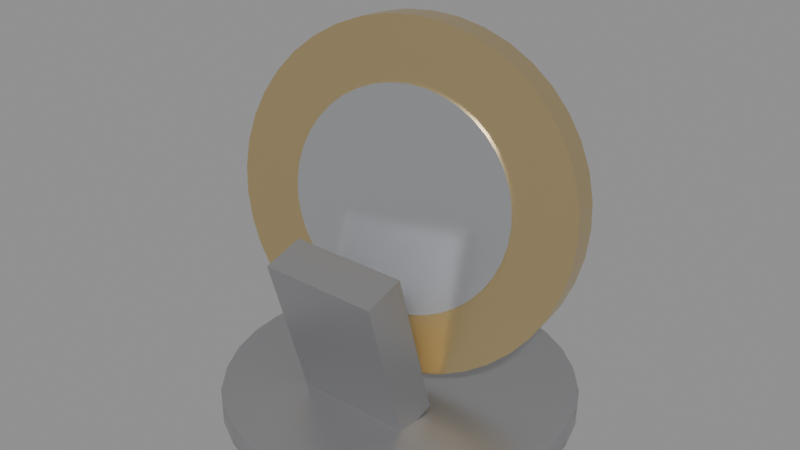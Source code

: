 # Source: token-coin.blend  (saved by Blender 5.2.44; exported with 4.5.12 LTS)
import bpy
from mathutils import Matrix  # noqa: F401  (used for matrix-valued properties, if any)

bpy.ops.wm.read_factory_settings(use_empty=True)
scene = bpy.context.scene
scene.name = 'Scene'

# ---- materials (node trees are filled in below, after node groups)
mat_pewter = bpy.data.materials.new('Pewter')
mat_coinouter = bpy.data.materials.new('CoinOuter')
mat_coininner = bpy.data.materials.new('CoinInner')

# ---- node groups
ng_smooth_by_angle = bpy.data.node_groups.new('Smooth by Angle', 'GeometryNodeTree')
_s = ng_smooth_by_angle.interface.new_socket(name='Mesh', in_out='OUTPUT', socket_type='NodeSocketGeometry')
_s = ng_smooth_by_angle.interface.new_socket(name='Mesh', in_out='INPUT', socket_type='NodeSocketGeometry')
_s = ng_smooth_by_angle.interface.new_socket(name='Angle', in_out='INPUT', socket_type='NodeSocketFloat')
_s.subtype = 'ANGLE'
_s.default_value = 0.5236
_s.min_value = 0.0
_s.max_value = 3.142
_s.description = 'Maximum face angle for smooth edges'
_s = ng_smooth_by_angle.interface.new_socket(name='Ignore Sharpness', in_out='INPUT', socket_type='NodeSocketBool')
_s.force_non_field = True
ng_smooth_by_angle.is_modifier = True
_N = ng_smooth_by_angle.nodes; _L = ng_smooth_by_angle.links
n0 = _N.new('GeometryNodeSetShadeSmooth'); n0.name = 'Set Shade Smooth'; n0.location = (120, -80)
n0.domain = 'EDGE'
n1 = _N.new('GeometryNodeSetShadeSmooth'); n1.name = 'Set Shade Smooth.001'; n1.location = (300, -80)
n2 = _N.new('NodeGroupOutput'); n2.name = 'Group Output'; n2.location = (480, -80)
n3 = _N.new('GeometryNodeInputMeshEdgeAngle'); n3.name = 'Edge Angle'; n3.location = (-440, -240)
n4 = _N.new('NodeGroupInput'); n4.name = 'Group Input'; n4.location = (-80, -80)
n5 = _N.new('GeometryNodeInputEdgeSmooth'); n5.name = 'Is Edge Smooth'; n5.location = (-260, -120)
n6 = _N.new('GeometryNodeInputShadeSmooth'); n6.name = 'Is Shade Smooth'; n6.location = (-440, -397)
n7 = _N.new('FunctionNodeCompare'); n7.name = 'Compare'; n7.location = (-260, -260)
n7.operation = 'LESS_EQUAL'
n8 = _N.new('FunctionNodeBooleanMath'); n8.name = 'Boolean Math.001'; n8.location = (-80, -260)
n9 = _N.new('NodeGroupInput'); n9.name = 'Group Input.001'; n9.location = (-440, -329)
n10 = _N.new('NodeGroupInput'); n10.name = 'Group Input.002'; n10.location = (-259, -189)
n11 = _N.new('FunctionNodeBooleanMath'); n11.name = 'Boolean Math'; n11.location = (-80, -149)
n11.operation = 'OR'
n12 = _N.new('FunctionNodeBooleanMath'); n12.name = 'Boolean Math.002'; n12.location = (-260, -380)
n12.operation = 'OR'
n13 = _N.new('NodeGroupInput'); n13.name = 'Group Input.003'; n13.location = (-440, -460)
_L.new(n3.outputs[0], n7.inputs[0])
_L.new(n1.outputs[0], n2.inputs[0])
_L.new(n9.outputs[1], n7.inputs[1])
_L.new(n7.outputs[0], n8.inputs[0])
_L.new(n4.outputs[0], n0.inputs[0])
_L.new(n0.outputs[0], n1.inputs[0])
_L.new(n8.outputs[0], n0.inputs[2])
_L.new(n10.outputs[2], n11.inputs[1])
_L.new(n5.outputs[0], n11.inputs[0])
_L.new(n11.outputs[0], n0.inputs[1])
_L.new(n13.outputs[2], n12.inputs[1])
_L.new(n6.outputs[0], n12.inputs[0])
_L.new(n12.outputs[0], n8.inputs[1])
n2.is_active_output = True

# ---- material node trees
mat_pewter.use_nodes = True; mat_pewter.node_tree.nodes.clear()
_N = mat_pewter.node_tree.nodes; _L = mat_pewter.node_tree.links
n0 = _N.new('ShaderNodeBsdfPrincipled'); n0.name = 'Principled BSDF'; n0.location = (-200, 100)
n0.inputs[0].default_value = (0.478, 0.478, 0.494, 1.0)
n0.inputs[1].default_value = 0.85
n0.inputs[2].default_value = 0.35
n0.inputs[10].default_value = 0.005
n1 = _N.new('ShaderNodeOutputMaterial'); n1.name = 'Material Output'; n1.location = (200, 100)
_L.new(n0.outputs[0], n1.inputs[0])
n1.is_active_output = True
mat_coinouter.use_nodes = True; mat_coinouter.node_tree.nodes.clear()
_N = mat_coinouter.node_tree.nodes; _L = mat_coinouter.node_tree.links
n0 = _N.new('ShaderNodeBsdfPrincipled'); n0.name = 'Principled BSDF'; n0.location = (-200, 100)
n0.inputs[0].default_value = (0.706, 0.549, 0.286, 1.0)
n0.inputs[1].default_value = 0.9
n0.inputs[2].default_value = 0.3
n0.inputs[10].default_value = 0.005
n1 = _N.new('ShaderNodeOutputMaterial'); n1.name = 'Material Output'; n1.location = (200, 100)
_L.new(n0.outputs[0], n1.inputs[0])
n1.is_active_output = True
mat_coininner.use_nodes = True; mat_coininner.node_tree.nodes.clear()
_N = mat_coininner.node_tree.nodes; _L = mat_coininner.node_tree.links
n0 = _N.new('ShaderNodeBsdfPrincipled'); n0.name = 'Principled BSDF'; n0.location = (-200, 100)
n0.inputs[0].default_value = (0.678, 0.686, 0.706, 1.0)
n0.inputs[1].default_value = 0.9
n0.inputs[2].default_value = 0.25
n0.inputs[10].default_value = 0.005
n1 = _N.new('ShaderNodeOutputMaterial'); n1.name = 'Material Output'; n1.location = (200, 100)
_L.new(n0.outputs[0], n1.inputs[0])
n1.is_active_output = True

# ---- meshes
me_cylinder = bpy.data.meshes.new('Cylinder')
me_cylinder.from_pydata([(0.0, 0.5, -0.04), (0.0, 0.5, 0.04), (0.09755, 0.4904, -0.04), (0.09755, 0.4904, 0.04), (0.1913, 0.4619, -0.04), (0.1913, 0.4619, 0.04), (0.2778, 0.4157, -0.04), (0.2778, 0.4157, 0.04), (0.3536, 0.3536, -0.04), (0.3536, 0.3536, 0.04), (0.4157, 0.2778, -0.04), (0.4157, 0.2778, 0.04), (0.4619, 0.1913, -0.04), (0.4619, 0.1913, 0.04), (0.4904, 0.09755, -0.04), (0.4904, 0.09755, 0.04), (0.5, 0.0, -0.04), (0.5, 0.0, 0.04), (0.4904, -0.09755, -0.04), (0.4904, -0.09755, 0.04), (0.4619, -0.1913, -0.04), (0.4619, -0.1913, 0.04), (0.4157, -0.2778, -0.04), (0.4157, -0.2778, 0.04), (0.3536, -0.3536, -0.04), (0.3536, -0.3536, 0.04), (0.2778, -0.4157, -0.04), (0.2778, -0.4157, 0.04), (0.1913, -0.4619, -0.04), (0.1913, -0.4619, 0.04), (0.09755, -0.4904, -0.04), (0.09755, -0.4904, 0.04), (0.0, -0.5, -0.04), (0.0, -0.5, 0.04), (-0.09755, -0.4904, -0.04), (-0.09755, -0.4904, 0.04), (-0.1913, -0.4619, -0.04), (-0.1913, -0.4619, 0.04), (-0.2778, -0.4157, -0.04), (-0.2778, -0.4157, 0.04), (-0.3536, -0.3536, -0.04), (-0.3536, -0.3536, 0.04), (-0.4157, -0.2778, -0.04), (-0.4157, -0.2778, 0.04), (-0.4619, -0.1913, -0.04), (-0.4619, -0.1913, 0.04), (-0.4904, -0.09755, -0.04), (-0.4904, -0.09755, 0.04), (-0.5, 0.0, -0.04), (-0.5, 0.0, 0.04), (-0.4904, 0.09755, -0.04), (-0.4904, 0.09755, 0.04), (-0.4619, 0.1913, -0.04), (-0.4619, 0.1913, 0.04), (-0.4157, 0.2778, -0.04), (-0.4157, 0.2778, 0.04), (-0.3536, 0.3536, -0.04), (-0.3536, 0.3536, 0.04), (-0.2778, 0.4157, -0.04), (-0.2778, 0.4157, 0.04), (-0.1913, 0.4619, -0.04), (-0.1913, 0.4619, 0.04), (-0.09755, 0.4904, -0.04), (-0.09755, 0.4904, 0.04)], [], [(0, 1, 3, 2), (2, 3, 5, 4), (4, 5, 7, 6), (6, 7, 9, 8), (8, 9, 11, 10), (10, 11, 13, 12), (12, 13, 15, 14), (14, 15, 17, 16), (16, 17, 19, 18), (18, 19, 21, 20), (20, 21, 23, 22), (22, 23, 25, 24), (24, 25, 27, 26), (26, 27, 29, 28), (28, 29, 31, 30), (30, 31, 33, 32), (32, 33, 35, 34), (34, 35, 37, 36), (36, 37, 39, 38), (38, 39, 41, 40), (40, 41, 43, 42), (42, 43, 45, 44), (44, 45, 47, 46), (46, 47, 49, 48), (48, 49, 51, 50), (50, 51, 53, 52), (52, 53, 55, 54), (54, 55, 57, 56), (56, 57, 59, 58), (58, 59, 61, 60), (3, 1, 63, 61, 59, 57, 55, 53, 51, 49, 47, 45, 43, 41, 39, 37, 35, 33, 31, 29, 27, 25, 23, 21, 19, 17, 15, 13, 11, 9, 7, 5), (60, 61, 63, 62), (62, 63, 1, 0), (0, 2, 4, 6, 8, 10, 12, 14, 16, 18, 20, 22, 24, 26, 28, 30, 32, 34, 36, 38, 40, 42, 44, 46, 48, 50, 52, 54, 56, 58, 60, 62)])
me_cylinder.polygons.foreach_set('use_smooth', [True] * 34)
_uv = me_cylinder.uv_layers.new(name='UVMap')
_uv.uv.foreach_set('vector', [1.0, 0.5, 1.0, 1.0, 0.9688, 1.0, 0.9688, 0.5, 0.9688, 0.5, 0.9688, 1.0, 0.9375, 1.0, 0.9375, 0.5, 0.9375, 0.5, 0.9375, 1.0, 0.9062, 1.0, 0.9062, 0.5, 0.9062, 0.5, 0.9062, 1.0, 0.875, 1.0, 0.875, 0.5, 0.875, 0.5, 0.875, 1.0, 0.8438, 1.0, 0.8438, 0.5, 0.8438, 0.5, 0.8438, 1.0, 0.8125, 1.0, 0.8125, 0.5, 0.8125, 0.5, 0.8125, 1.0, 0.7812, 1.0, 0.7812, 0.5, 0.7812, 0.5, 0.7812, 1.0, 0.75, 1.0, 0.75, 0.5, 0.75, 0.5, 0.75, 1.0, 0.7188, 1.0, 0.7188, 0.5, 0.7188, 0.5, 0.7188, 1.0, 0.6875, 1.0, 0.6875, 0.5, 0.6875, 0.5, 0.6875, 1.0, 0.6562, 1.0, 0.6562, 0.5, 0.6562, 0.5, 0.6562, 1.0, 0.625, 1.0, 0.625, 0.5, 0.625, 0.5, 0.625, 1.0, 0.5938, 1.0, 0.5938, 0.5, 0.5938, 0.5, 0.5938, 1.0, 0.5625, 1.0, 0.5625, 0.5, 0.5625, 0.5, 0.5625, 1.0, 0.5312, 1.0, 0.5312, 0.5, 0.5312, 0.5, 0.5312, 1.0, 0.5, 1.0, 0.5, 0.5, 0.5, 0.5, 0.5, 1.0, 0.4688, 1.0, 0.4688, 0.5, 0.4688, 0.5, 0.4688, 1.0, 0.4375, 1.0, 0.4375, 0.5, 0.4375, 0.5, 0.4375, 1.0, 0.4062, 1.0, 0.4062, 0.5, 0.4062, 0.5, 0.4062, 1.0, 0.375, 1.0, 0.375, 0.5, 0.375, 0.5, 0.375, 1.0, 0.3438, 1.0, 0.3438, 0.5, 0.3438, 0.5, 0.3438, 1.0, 0.3125, 1.0, 0.3125, 0.5, 0.3125, 0.5, 0.3125, 1.0, 0.2812, 1.0, 0.2812, 0.5, 0.2812, 0.5, 0.2812, 1.0, 0.25, 1.0, 0.25, 0.5, 0.25, 0.5, 0.25, 1.0, 0.2188, 1.0, 0.2188, 0.5, 0.2188, 0.5, 0.2188, 1.0, 0.1875, 1.0, 0.1875, 0.5, 0.1875, 0.5, 0.1875, 1.0, 0.1562, 1.0, 0.1562, 0.5, 0.1562, 0.5, 0.1562, 1.0, 0.125, 1.0, 0.125, 0.5, 0.125, 0.5, 0.125, 1.0, 0.09375, 1.0, 0.09375, 0.5, 0.09375, 0.5, 0.09375, 1.0, 0.0625, 1.0, 0.0625, 0.5, 0.2968, 0.4854, 0.25, 0.49, 0.2032, 0.4854, 0.1582, 0.4717, 0.1167, 0.4496, 0.08029, 0.4197, 0.05045, 0.3833, 0.02827, 0.3418, 0.01461, 0.2968, 0.01, 0.25, 0.01461, 0.2032, 0.02827, 0.1582, 0.05045, 0.1167, 0.08029, 0.08029, 0.1167, 0.05045, 0.1582, 0.02827, 0.2032, 0.01461, 0.25, 0.01, 0.2968, 0.01461, 0.3418, 0.02827, 0.3833, 0.05045, 0.4197, 0.08029, 0.4496, 0.1167, 0.4717, 0.1582, 0.4854, 0.2032, 0.49, 0.25, 0.4854, 0.2968, 0.4717, 0.3418, 0.4496, 0.3833, 0.4197, 0.4197, 0.3833, 0.4496, 0.3418, 0.4717, 0.0625, 0.5, 0.0625, 1.0, 0.03125, 1.0, 0.03125, 0.5, 0.03125, 0.5, 0.03125, 1.0, 0.0, 1.0, 0.0, 0.5, 0.75, 0.49, 0.7968, 0.4854, 0.8418, 0.4717, 0.8833, 0.4496, 0.9197, 0.4197, 0.9496, 0.3833, 0.9717, 0.3418, 0.9854, 0.2968, 0.99, 0.25, 0.9854, 0.2032, 0.9717, 0.1582, 0.9496, 0.1167, 0.9197, 0.08029, 0.8833, 0.05045, 0.8418, 0.02827, 0.7968, 0.01461, 0.75, 0.01, 0.7032, 0.01461, 0.6582, 0.02827, 0.6167, 0.05045, 0.5803, 0.08029, 0.5504, 0.1167, 0.5283, 0.1582, 0.5146, 0.2032, 0.51, 0.25, 0.5146, 0.2968, 0.5283, 0.3418, 0.5504, 0.3833, 0.5803, 0.4197, 0.6167, 0.4496, 0.6582, 0.4717, 0.7032, 0.4854])
me_cylinder.materials.append(mat_pewter)
me_cylinder.update()
me_cylinder_001 = bpy.data.meshes.new('Cylinder.001')
me_cylinder_001.from_pydata([(0.0, 0.48, -0.05), (0.0, 0.48, 0.05), (0.07509, 0.4741, -0.05), (0.07509, 0.4741, 0.05), (0.1483, 0.4565, -0.05), (0.1483, 0.4565, 0.05), (0.2179, 0.4277, -0.05), (0.2179, 0.4277, 0.05), (0.2821, 0.3883, -0.05), (0.2821, 0.3883, 0.05), (0.3394, 0.3394, -0.05), (0.3394, 0.3394, 0.05), (0.3883, 0.2821, -0.05), (0.3883, 0.2821, 0.05), (0.4277, 0.2179, -0.05), (0.4277, 0.2179, 0.05), (0.4565, 0.1483, -0.05), (0.4565, 0.1483, 0.05), (0.4741, 0.07509, -0.05), (0.4741, 0.07509, 0.05), (0.48, 1.639e-09, -0.05), (0.48, 1.49e-10, 0.05), (0.4741, -0.07509, -0.05), (0.4741, -0.07509, 0.05), (0.4565, -0.1483, -0.05), (0.4565, -0.1483, 0.05), (0.4277, -0.2179, -0.05), (0.4277, -0.2179, 0.05), (0.3883, -0.2821, -0.05), (0.3883, -0.2821, 0.05), (0.3394, -0.3394, -0.05), (0.3394, -0.3394, 0.05), (0.2821, -0.3883, -0.05), (0.2821, -0.3883, 0.05), (0.2179, -0.4277, -0.05), (0.2179, -0.4277, 0.05), (0.1483, -0.4565, -0.05), (0.1483, -0.4565, 0.05), (0.07509, -0.4741, -0.05), (0.07509, -0.4741, 0.05), (0.0, -0.48, -0.05), (0.0, -0.48, 0.05), (-0.07509, -0.4741, -0.05), (-0.07509, -0.4741, 0.05), (-0.1483, -0.4565, -0.05), (-0.1483, -0.4565, 0.05), (-0.2179, -0.4277, -0.05), (-0.2179, -0.4277, 0.05), (-0.2821, -0.3883, -0.05), (-0.2821, -0.3883, 0.05), (-0.3394, -0.3394, -0.05), (-0.3394, -0.3394, 0.05), (-0.3883, -0.2821, -0.05), (-0.3883, -0.2821, 0.05), (-0.4277, -0.2179, -0.05), (-0.4277, -0.2179, 0.05), (-0.4565, -0.1483, -0.05), (-0.4565, -0.1483, 0.05), (-0.4741, -0.07509, -0.05), (-0.4741, -0.07509, 0.05), (-0.48, -1.49e-10, -0.05), (-0.48, -1.639e-09, 0.05), (-0.4741, 0.07509, -0.05), (-0.4741, 0.07509, 0.05), (-0.4565, 0.1483, -0.05), (-0.4565, 0.1483, 0.05), (-0.4277, 0.2179, -0.05), (-0.4277, 0.2179, 0.05), (-0.3883, 0.2821, -0.05), (-0.3883, 0.2821, 0.05), (-0.3394, 0.3394, -0.05), (-0.3394, 0.3394, 0.05), (-0.2821, 0.3883, -0.05), (-0.2821, 0.3883, 0.05), (-0.2179, 0.4277, -0.05), (-0.2179, 0.4277, 0.05), (-0.1483, 0.4565, -0.05), (-0.1483, 0.4565, 0.05), (-0.07509, 0.4741, -0.05), (-0.07509, 0.4741, 0.05)], [], [(0, 1, 3, 2), (2, 3, 5, 4), (4, 5, 7, 6), (6, 7, 9, 8), (8, 9, 11, 10), (10, 11, 13, 12), (12, 13, 15, 14), (14, 15, 17, 16), (16, 17, 19, 18), (18, 19, 21, 20), (20, 21, 23, 22), (22, 23, 25, 24), (24, 25, 27, 26), (26, 27, 29, 28), (28, 29, 31, 30), (30, 31, 33, 32), (32, 33, 35, 34), (34, 35, 37, 36), (36, 37, 39, 38), (38, 39, 41, 40), (40, 41, 43, 42), (42, 43, 45, 44), (44, 45, 47, 46), (46, 47, 49, 48), (48, 49, 51, 50), (50, 51, 53, 52), (52, 53, 55, 54), (54, 55, 57, 56), (56, 57, 59, 58), (58, 59, 61, 60), (60, 61, 63, 62), (62, 63, 65, 64), (64, 65, 67, 66), (66, 67, 69, 68), (68, 69, 71, 70), (70, 71, 73, 72), (72, 73, 75, 74), (74, 75, 77, 76), (3, 1, 79, 77, 75, 73, 71, 69, 67, 65, 63, 61, 59, 57, 55, 53, 51, 49, 47, 45, 43, 41, 39, 37, 35, 33, 31, 29, 27, 25, 23, 21, 19, 17, 15, 13, 11, 9, 7, 5), (76, 77, 79, 78), (78, 79, 1, 0), (0, 2, 4, 6, 8, 10, 12, 14, 16, 18, 20, 22, 24, 26, 28, 30, 32, 34, 36, 38, 40, 42, 44, 46, 48, 50, 52, 54, 56, 58, 60, 62, 64, 66, 68, 70, 72, 74, 76, 78)])
me_cylinder_001.polygons.foreach_set('use_smooth', [True] * 42)
_uv = me_cylinder_001.uv_layers.new(name='UVMap')
_uv.uv.foreach_set('vector', [1.0, 0.5, 1.0, 1.0, 0.975, 1.0, 0.975, 0.5, 0.975, 0.5, 0.975, 1.0, 0.95, 1.0, 0.95, 0.5, 0.95, 0.5, 0.95, 1.0, 0.925, 1.0, 0.925, 0.5, 0.925, 0.5, 0.925, 1.0, 0.9, 1.0, 0.9, 0.5, 0.9, 0.5, 0.9, 1.0, 0.875, 1.0, 0.875, 0.5, 0.875, 0.5, 0.875, 1.0, 0.85, 1.0, 0.85, 0.5, 0.85, 0.5, 0.85, 1.0, 0.825, 1.0, 0.825, 0.5, 0.825, 0.5, 0.825, 1.0, 0.8, 1.0, 0.8, 0.5, 0.8, 0.5, 0.8, 1.0, 0.775, 1.0, 0.775, 0.5, 0.775, 0.5, 0.775, 1.0, 0.75, 1.0, 0.75, 0.5, 0.75, 0.5, 0.75, 1.0, 0.725, 1.0, 0.725, 0.5, 0.725, 0.5, 0.725, 1.0, 0.7, 1.0, 0.7, 0.5, 0.7, 0.5, 0.7, 1.0, 0.675, 1.0, 0.675, 0.5, 0.675, 0.5, 0.675, 1.0, 0.65, 1.0, 0.65, 0.5, 0.65, 0.5, 0.65, 1.0, 0.625, 1.0, 0.625, 0.5, 0.625, 0.5, 0.625, 1.0, 0.6, 1.0, 0.6, 0.5, 0.6, 0.5, 0.6, 1.0, 0.575, 1.0, 0.575, 0.5, 0.575, 0.5, 0.575, 1.0, 0.55, 1.0, 0.55, 0.5, 0.55, 0.5, 0.55, 1.0, 0.525, 1.0, 0.525, 0.5, 0.525, 0.5, 0.525, 1.0, 0.5, 1.0, 0.5, 0.5, 0.5, 0.5, 0.5, 1.0, 0.475, 1.0, 0.475, 0.5, 0.475, 0.5, 0.475, 1.0, 0.45, 1.0, 0.45, 0.5, 0.45, 0.5, 0.45, 1.0, 0.425, 1.0, 0.425, 0.5, 0.425, 0.5, 0.425, 1.0, 0.4, 1.0, 0.4, 0.5, 0.4, 0.5, 0.4, 1.0, 0.375, 1.0, 0.375, 0.5, 0.375, 0.5, 0.375, 1.0, 0.35, 1.0, 0.35, 0.5, 0.35, 0.5, 0.35, 1.0, 0.325, 1.0, 0.325, 0.5, 0.325, 0.5, 0.325, 1.0, 0.3, 1.0, 0.3, 0.5, 0.3, 0.5, 0.3, 1.0, 0.275, 1.0, 0.275, 0.5, 0.275, 0.5, 0.275, 1.0, 0.25, 1.0, 0.25, 0.5, 0.25, 0.5, 0.25, 1.0, 0.225, 1.0, 0.225, 0.5, 0.225, 0.5, 0.225, 1.0, 0.2, 1.0, 0.2, 0.5, 0.2, 0.5, 0.2, 1.0, 0.175, 1.0, 0.175, 0.5, 0.175, 0.5, 0.175, 1.0, 0.15, 1.0, 0.15, 0.5, 0.15, 0.5, 0.15, 1.0, 0.125, 1.0, 0.125, 0.5, 0.125, 0.5, 0.125, 1.0, 0.1, 1.0, 0.1, 0.5, 0.1, 0.5, 0.1, 1.0, 0.075, 1.0, 0.075, 0.5, 0.075, 0.5, 0.075, 1.0, 0.05, 1.0, 0.05, 0.5, 0.2875, 0.487, 0.25, 0.49, 0.2125, 0.487, 0.1758, 0.4783, 0.141, 0.4638, 0.1089, 0.4442, 0.08029, 0.4197, 0.05584, 0.3911, 0.03616, 0.359, 0.02175, 0.3242, 0.01295, 0.2875, 0.01, 0.25, 0.01295, 0.2125, 0.02175, 0.1758, 0.03616, 0.141, 0.05584, 0.1089, 0.08029, 0.08029, 0.1089, 0.05584, 0.141, 0.03616, 0.1758, 0.02175, 0.2125, 0.01295, 0.25, 0.01, 0.2875, 0.01295, 0.3242, 0.02175, 0.359, 0.03616, 0.3911, 0.05584, 0.4197, 0.08029, 0.4442, 0.1089, 0.4638, 0.141, 0.4783, 0.1758, 0.487, 0.2125, 0.49, 0.25, 0.487, 0.2875, 0.4783, 0.3242, 0.4638, 0.359, 0.4442, 0.3911, 0.4197, 0.4197, 0.3911, 0.4442, 0.359, 0.4638, 0.3242, 0.4783, 0.05, 0.5, 0.05, 1.0, 0.025, 1.0, 0.025, 0.5, 0.025, 0.5, 0.025, 1.0, 3.912e-07, 1.0, 3.912e-07, 0.5, 0.75, 0.49, 0.7875, 0.487, 0.8242, 0.4783, 0.859, 0.4638, 0.8911, 0.4442, 0.9197, 0.4197, 0.9442, 0.3911, 0.9638, 0.359, 0.9783, 0.3242, 0.987, 0.2875, 0.99, 0.25, 0.987, 0.2125, 0.9783, 0.1758, 0.9638, 0.141, 0.9442, 0.1089, 0.9197, 0.08029, 0.8911, 0.05584, 0.859, 0.03616, 0.8242, 0.02175, 0.7875, 0.01295, 0.75, 0.01, 0.7125, 0.01295, 0.6758, 0.02175, 0.641, 0.03616, 0.6089, 0.05584, 0.5803, 0.08029, 0.5558, 0.1089, 0.5362, 0.141, 0.5217, 0.1758, 0.513, 0.2125, 0.51, 0.25, 0.513, 0.2875, 0.5217, 0.3242, 0.5362, 0.359, 0.5558, 0.3911, 0.5803, 0.4197, 0.6089, 0.4442, 0.641, 0.4638, 0.6758, 0.4783, 0.7125, 0.487])
me_cylinder_001.materials.append(mat_coinouter)
me_cylinder_001.update()
me_cylinder_002 = bpy.data.meshes.new('Cylinder.002')
me_cylinder_002.from_pydata([(0.0, 0.31, -0.0575), (0.0, 0.31, 0.0575), (0.04849, 0.3062, -0.0575), (0.04849, 0.3062, 0.0575), (0.0958, 0.2948, -0.0575), (0.0958, 0.2948, 0.0575), (0.1407, 0.2762, -0.0575), (0.1407, 0.2762, 0.0575), (0.1822, 0.2508, -0.0575), (0.1822, 0.2508, 0.0575), (0.2192, 0.2192, -0.0575), (0.2192, 0.2192, 0.0575), (0.2508, 0.1822, -0.0575), (0.2508, 0.1822, 0.0575), (0.2762, 0.1407, -0.0575), (0.2762, 0.1407, 0.0575), (0.2948, 0.0958, -0.0575), (0.2948, 0.0958, 0.0575), (0.3062, 0.04849, -0.0575), (0.3062, 0.04849, 0.0575), (0.31, 1.434e-09, -0.0575), (0.31, -2.794e-10, 0.0575), (0.3062, -0.04849, -0.0575), (0.3062, -0.04849, 0.0575), (0.2948, -0.0958, -0.0575), (0.2948, -0.0958, 0.0575), (0.2762, -0.1407, -0.0575), (0.2762, -0.1407, 0.0575), (0.2508, -0.1822, -0.0575), (0.2508, -0.1822, 0.0575), (0.2192, -0.2192, -0.0575), (0.2192, -0.2192, 0.0575), (0.1822, -0.2508, -0.0575), (0.1822, -0.2508, 0.0575), (0.1407, -0.2762, -0.0575), (0.1407, -0.2762, 0.0575), (0.0958, -0.2948, -0.0575), (0.0958, -0.2948, 0.0575), (0.04849, -0.3062, -0.0575), (0.04849, -0.3062, 0.0575), (0.0, -0.31, -0.0575), (0.0, -0.31, 0.0575), (-0.04849, -0.3062, -0.0575), (-0.04849, -0.3062, 0.0575), (-0.0958, -0.2948, -0.0575), (-0.0958, -0.2948, 0.0575), (-0.1407, -0.2762, -0.0575), (-0.1407, -0.2762, 0.0575), (-0.1822, -0.2508, -0.0575), (-0.1822, -0.2508, 0.0575), (-0.2192, -0.2192, -0.0575), (-0.2192, -0.2192, 0.0575), (-0.2508, -0.1822, -0.0575), (-0.2508, -0.1822, 0.0575), (-0.2762, -0.1407, -0.0575), (-0.2762, -0.1407, 0.0575), (-0.2948, -0.0958, -0.0575), (-0.2948, -0.0958, 0.0575), (-0.3062, -0.04849, -0.0575), (-0.3062, -0.04849, 0.0575), (-0.31, 2.794e-10, -0.0575), (-0.31, -1.434e-09, 0.0575), (-0.3062, 0.04849, -0.0575), (-0.3062, 0.04849, 0.0575), (-0.2948, 0.0958, -0.0575), (-0.2948, 0.0958, 0.0575), (-0.2762, 0.1407, -0.0575), (-0.2762, 0.1407, 0.0575), (-0.2508, 0.1822, -0.0575), (-0.2508, 0.1822, 0.0575), (-0.2192, 0.2192, -0.0575), (-0.2192, 0.2192, 0.0575), (-0.1822, 0.2508, -0.0575), (-0.1822, 0.2508, 0.0575), (-0.1407, 0.2762, -0.0575), (-0.1407, 0.2762, 0.0575), (-0.0958, 0.2948, -0.0575), (-0.0958, 0.2948, 0.0575), (-0.04849, 0.3062, -0.0575), (-0.04849, 0.3062, 0.0575)], [], [(0, 1, 3, 2), (2, 3, 5, 4), (4, 5, 7, 6), (6, 7, 9, 8), (8, 9, 11, 10), (10, 11, 13, 12), (12, 13, 15, 14), (14, 15, 17, 16), (16, 17, 19, 18), (18, 19, 21, 20), (20, 21, 23, 22), (22, 23, 25, 24), (24, 25, 27, 26), (26, 27, 29, 28), (28, 29, 31, 30), (30, 31, 33, 32), (32, 33, 35, 34), (34, 35, 37, 36), (36, 37, 39, 38), (38, 39, 41, 40), (40, 41, 43, 42), (42, 43, 45, 44), (44, 45, 47, 46), (46, 47, 49, 48), (48, 49, 51, 50), (50, 51, 53, 52), (52, 53, 55, 54), (54, 55, 57, 56), (56, 57, 59, 58), (58, 59, 61, 60), (60, 61, 63, 62), (62, 63, 65, 64), (64, 65, 67, 66), (66, 67, 69, 68), (68, 69, 71, 70), (70, 71, 73, 72), (72, 73, 75, 74), (74, 75, 77, 76), (3, 1, 79, 77, 75, 73, 71, 69, 67, 65, 63, 61, 59, 57, 55, 53, 51, 49, 47, 45, 43, 41, 39, 37, 35, 33, 31, 29, 27, 25, 23, 21, 19, 17, 15, 13, 11, 9, 7, 5), (76, 77, 79, 78), (78, 79, 1, 0), (0, 2, 4, 6, 8, 10, 12, 14, 16, 18, 20, 22, 24, 26, 28, 30, 32, 34, 36, 38, 40, 42, 44, 46, 48, 50, 52, 54, 56, 58, 60, 62, 64, 66, 68, 70, 72, 74, 76, 78)])
me_cylinder_002.polygons.foreach_set('use_smooth', [True] * 42)
_uv = me_cylinder_002.uv_layers.new(name='UVMap')
_uv.uv.foreach_set('vector', [1.0, 0.5, 1.0, 1.0, 0.975, 1.0, 0.975, 0.5, 0.975, 0.5, 0.975, 1.0, 0.95, 1.0, 0.95, 0.5, 0.95, 0.5, 0.95, 1.0, 0.925, 1.0, 0.925, 0.5, 0.925, 0.5, 0.925, 1.0, 0.9, 1.0, 0.9, 0.5, 0.9, 0.5, 0.9, 1.0, 0.875, 1.0, 0.875, 0.5, 0.875, 0.5, 0.875, 1.0, 0.85, 1.0, 0.85, 0.5, 0.85, 0.5, 0.85, 1.0, 0.825, 1.0, 0.825, 0.5, 0.825, 0.5, 0.825, 1.0, 0.8, 1.0, 0.8, 0.5, 0.8, 0.5, 0.8, 1.0, 0.775, 1.0, 0.775, 0.5, 0.775, 0.5, 0.775, 1.0, 0.75, 1.0, 0.75, 0.5, 0.75, 0.5, 0.75, 1.0, 0.725, 1.0, 0.725, 0.5, 0.725, 0.5, 0.725, 1.0, 0.7, 1.0, 0.7, 0.5, 0.7, 0.5, 0.7, 1.0, 0.675, 1.0, 0.675, 0.5, 0.675, 0.5, 0.675, 1.0, 0.65, 1.0, 0.65, 0.5, 0.65, 0.5, 0.65, 1.0, 0.625, 1.0, 0.625, 0.5, 0.625, 0.5, 0.625, 1.0, 0.6, 1.0, 0.6, 0.5, 0.6, 0.5, 0.6, 1.0, 0.575, 1.0, 0.575, 0.5, 0.575, 0.5, 0.575, 1.0, 0.55, 1.0, 0.55, 0.5, 0.55, 0.5, 0.55, 1.0, 0.525, 1.0, 0.525, 0.5, 0.525, 0.5, 0.525, 1.0, 0.5, 1.0, 0.5, 0.5, 0.5, 0.5, 0.5, 1.0, 0.475, 1.0, 0.475, 0.5, 0.475, 0.5, 0.475, 1.0, 0.45, 1.0, 0.45, 0.5, 0.45, 0.5, 0.45, 1.0, 0.425, 1.0, 0.425, 0.5, 0.425, 0.5, 0.425, 1.0, 0.4, 1.0, 0.4, 0.5, 0.4, 0.5, 0.4, 1.0, 0.375, 1.0, 0.375, 0.5, 0.375, 0.5, 0.375, 1.0, 0.35, 1.0, 0.35, 0.5, 0.35, 0.5, 0.35, 1.0, 0.325, 1.0, 0.325, 0.5, 0.325, 0.5, 0.325, 1.0, 0.3, 1.0, 0.3, 0.5, 0.3, 0.5, 0.3, 1.0, 0.275, 1.0, 0.275, 0.5, 0.275, 0.5, 0.275, 1.0, 0.25, 1.0, 0.25, 0.5, 0.25, 0.5, 0.25, 1.0, 0.225, 1.0, 0.225, 0.5, 0.225, 0.5, 0.225, 1.0, 0.2, 1.0, 0.2, 0.5, 0.2, 0.5, 0.2, 1.0, 0.175, 1.0, 0.175, 0.5, 0.175, 0.5, 0.175, 1.0, 0.15, 1.0, 0.15, 0.5, 0.15, 0.5, 0.15, 1.0, 0.125, 1.0, 0.125, 0.5, 0.125, 0.5, 0.125, 1.0, 0.1, 1.0, 0.1, 0.5, 0.1, 0.5, 0.1, 1.0, 0.075, 1.0, 0.075, 0.5, 0.075, 0.5, 0.075, 1.0, 0.05, 1.0, 0.05, 0.5, 0.2875, 0.487, 0.25, 0.49, 0.2125, 0.487, 0.1758, 0.4783, 0.141, 0.4638, 0.1089, 0.4442, 0.08029, 0.4197, 0.05584, 0.3911, 0.03616, 0.359, 0.02175, 0.3242, 0.01295, 0.2875, 0.01, 0.25, 0.01295, 0.2125, 0.02175, 0.1758, 0.03616, 0.141, 0.05584, 0.1089, 0.08029, 0.08029, 0.1089, 0.05584, 0.141, 0.03616, 0.1758, 0.02175, 0.2125, 0.01295, 0.25, 0.01, 0.2875, 0.01295, 0.3242, 0.02175, 0.359, 0.03616, 0.3911, 0.05584, 0.4197, 0.08029, 0.4442, 0.1089, 0.4638, 0.141, 0.4783, 0.1758, 0.487, 0.2125, 0.49, 0.25, 0.487, 0.2875, 0.4783, 0.3242, 0.4638, 0.359, 0.4442, 0.3911, 0.4197, 0.4197, 0.3911, 0.4442, 0.359, 0.4638, 0.3242, 0.4783, 0.05, 0.5, 0.05, 1.0, 0.025, 1.0, 0.025, 0.5, 0.025, 0.5, 0.025, 1.0, 3.912e-07, 1.0, 3.912e-07, 0.5, 0.75, 0.49, 0.7875, 0.487, 0.8242, 0.4783, 0.859, 0.4638, 0.8911, 0.4442, 0.9197, 0.4197, 0.9442, 0.3911, 0.9638, 0.359, 0.9783, 0.3242, 0.987, 0.2875, 0.99, 0.25, 0.987, 0.2125, 0.9783, 0.1758, 0.9638, 0.141, 0.9442, 0.1089, 0.9197, 0.08029, 0.8911, 0.05584, 0.859, 0.03616, 0.8242, 0.02175, 0.7875, 0.01295, 0.75, 0.01, 0.7125, 0.01295, 0.6758, 0.02175, 0.641, 0.03616, 0.6089, 0.05584, 0.5803, 0.08029, 0.5558, 0.1089, 0.5362, 0.141, 0.5217, 0.1758, 0.513, 0.2125, 0.51, 0.25, 0.513, 0.2875, 0.5217, 0.3242, 0.5362, 0.359, 0.5558, 0.3911, 0.5803, 0.4197, 0.6089, 0.4442, 0.641, 0.4638, 0.6758, 0.4783, 0.7125, 0.487])
me_cylinder_002.materials.append(mat_coininner)
me_cylinder_002.update()
me_cube = bpy.data.meshes.new('Cube')
me_cube.from_pydata([(-0.5, -0.5, -0.5), (-0.5, -0.5, 0.5), (-0.5, 0.5, -0.5), (-0.5, 0.5, 0.5), (0.5, -0.5, -0.5), (0.5, -0.5, 0.5), (0.5, 0.5, -0.5), (0.5, 0.5, 0.5)], [], [(0, 1, 3, 2), (2, 3, 7, 6), (6, 7, 5, 4), (4, 5, 1, 0), (2, 6, 4, 0), (7, 3, 1, 5)])
_uv = me_cube.uv_layers.new(name='UVMap')
_uv.uv.foreach_set('vector', [0.375, 0.0, 0.625, 0.0, 0.625, 0.25, 0.375, 0.25, 0.375, 0.25, 0.625, 0.25, 0.625, 0.5, 0.375, 0.5, 0.375, 0.5, 0.625, 0.5, 0.625, 0.75, 0.375, 0.75, 0.375, 0.75, 0.625, 0.75, 0.625, 1.0, 0.375, 1.0, 0.125, 0.5, 0.375, 0.5, 0.375, 0.75, 0.125, 0.75, 0.625, 0.5, 0.875, 0.5, 0.875, 0.75, 0.625, 0.75])
me_cube.materials.append(mat_pewter)
me_cube.update()

# ---- objects
ob_token_base = bpy.data.objects.new('token_base', me_cylinder)
ob_coin_outer = bpy.data.objects.new('coin_outer', me_cylinder_001)
ob_coin_inner = bpy.data.objects.new('coin_inner', me_cylinder_002)
ob_coin_prop = bpy.data.objects.new('coin_prop', me_cube)

# ---- transforms, parenting, visibility, modifiers, constraints
ob_token_base.location = (0.0, 0.0, 0.04)
_m = ob_token_base.modifiers.new('Bevel', 'BEVEL')
_m.width = 0.02
_m.width_pct = 0.02
_m.segments = 2
_m = ob_token_base.modifiers.new('Smooth by Angle', 'NODES')
_m.node_group = ng_smooth_by_angle
_gi = [s.identifier for s in ng_smooth_by_angle.interface.items_tree if s.item_type == 'SOCKET' and s.in_out == 'INPUT']
_m[_gi[1]] = 0.6981  # 'Angle'
_m.use_pin_to_last = True
_m.show_group_selector = False
ob_coin_outer.location = (0.0, 0.04, 0.62)
ob_coin_outer.rotation_euler = (1.431, 0.0, 0.2094)
_m = ob_coin_outer.modifiers.new('Smooth by Angle', 'NODES')
_m.node_group = ng_smooth_by_angle
_gi = [s.identifier for s in ng_smooth_by_angle.interface.items_tree if s.item_type == 'SOCKET' and s.in_out == 'INPUT']
_m[_gi[1]] = 0.6981  # 'Angle'
_m.use_pin_to_last = True
_m.show_group_selector = False
ob_coin_inner.location = (0.0, 0.04, 0.62)
ob_coin_inner.rotation_euler = (1.431, 0.0, 0.2094)
_m = ob_coin_inner.modifiers.new('Smooth by Angle', 'NODES')
_m.node_group = ng_smooth_by_angle
_gi = [s.identifier for s in ng_smooth_by_angle.interface.items_tree if s.item_type == 'SOCKET' and s.in_out == 'INPUT']
_m[_gi[1]] = 0.6981  # 'Angle'
_m.use_pin_to_last = True
_m.show_group_selector = False
ob_coin_prop.location = (0.0, -0.2, 0.3)
ob_coin_prop.rotation_euler = (0.2793, 0.0, 0.0)
ob_coin_prop.scale = (0.34, 0.12, 0.46)

# ---- collection membership
scene.collection.objects.link(ob_token_base)
scene.collection.objects.link(ob_coin_outer)
scene.collection.objects.link(ob_coin_inner)
scene.collection.objects.link(ob_coin_prop)

# ---- scene / render settings (as saved in the file)
scene.frame_start = 1; scene.frame_end = 250; scene.frame_set(1)
scene.render.engine = 'BLENDER_EEVEE_NEXT'
scene.render.bake_bias = 0.0
scene.render.bake_samples = 0
scene.render.compositor_device = 'GPU'
scene.eevee.use_volume_custom_range = False
scene.eevee.fast_gi_thickness_near = 0.1
scene.eevee.fast_gi_thickness_far = 0.0
scene.eevee.ray_tracing_options.screen_trace_thickness = 0.1
bpy.context.view_layer.update()

# ---- added for rendering (the .blend has no active camera and no usable light): camera, sun + grey world if the file has none
cam_auto = bpy.data.cameras.new('AutoCamera')
cam_auto.lens = 50.0
cam_auto.sensor_width = 36.0
cam_auto.clip_end = 1000.0
ob_auto_camera = bpy.data.objects.new('AutoCamera', cam_auto)
scene.collection.objects.link(ob_auto_camera)
ob_auto_camera.location = (1.65898, -1.99077, 1.87832)
ob_auto_camera.rotation_euler = (1.09748, -7.21219e-08, 0.694738)
scene.camera = ob_auto_camera
light_auto_sun = bpy.data.lights.new('AutoSun', 'SUN')
light_auto_sun.energy = 3.0
light_auto_sun.angle = 0.0523599
ob_auto_sun = bpy.data.objects.new('AutoSun', light_auto_sun)
scene.collection.objects.link(ob_auto_sun)
ob_auto_sun.rotation_euler = (0.872665, 0.174533, 0.523599)
if scene.world is None:
    world_auto = bpy.data.worlds.new('AutoWorld')
    world_auto.color = (0.3, 0.3, 0.3)
    scene.world = world_auto
bpy.context.view_layer.update()
